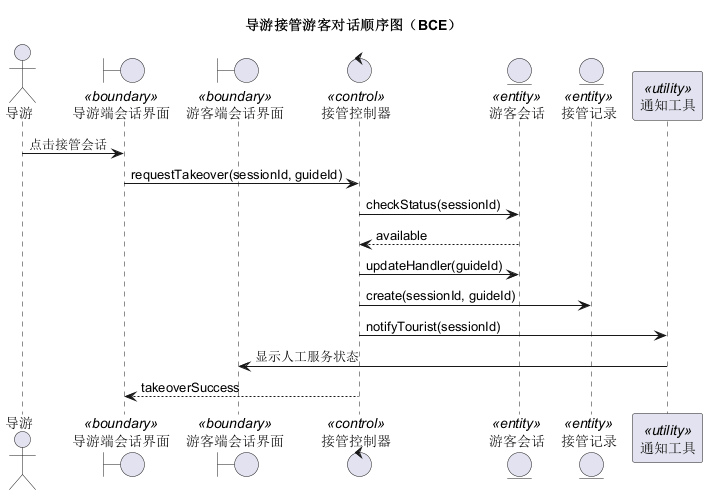

The diagram above was rendered by PlantUML. Its source (embedded in the PNG):
@startuml
title 导游接管游客对话顺序图（BCE）
actor 导游
boundary "导游端会话界面" as GuideUI <<boundary>>
boundary "游客端会话界面" as TouristUI <<boundary>>
control "接管控制器" as TakeoverCtl <<control>>
entity "游客会话" as Session <<entity>>
entity "接管记录" as Takeover <<entity>>
participant "通知工具" as Notify <<utility>>

导游 -> GuideUI : 点击接管会话
GuideUI -> TakeoverCtl : requestTakeover(sessionId, guideId)
TakeoverCtl -> Session : checkStatus(sessionId)
Session --> TakeoverCtl : available
TakeoverCtl -> Session : updateHandler(guideId)
TakeoverCtl -> Takeover : create(sessionId, guideId)
TakeoverCtl -> Notify : notifyTourist(sessionId)
Notify -> TouristUI : 显示人工服务状态
TakeoverCtl --> GuideUI : takeoverSuccess
@enduml